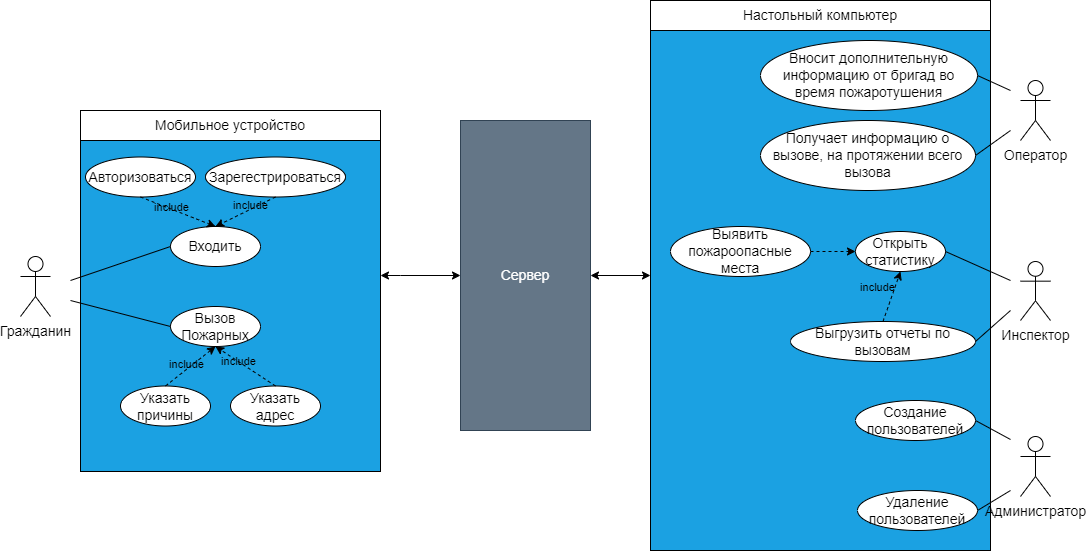

The diagram above was exported from draw.io. Its source (the exported page's mxGraphModel, read from the mxfile embedded in the PNG):
<mxGraphModel dx="1038" dy="1818" grid="1" gridSize="10" guides="1" tooltips="1" connect="1" arrows="1" fold="1" page="1" pageScale="1" pageWidth="827" pageHeight="1169" math="0" shadow="0">
  <root>
    <mxCell id="0" />
    <mxCell id="1" parent="0" />
    <mxCell id="F9sBcK5pSNc9NQep7Z6I-8" style="edgeStyle=orthogonalEdgeStyle;rounded=0;orthogonalLoop=1;jettySize=auto;html=1;entryX=0;entryY=0.5;entryDx=0;entryDy=0;startArrow=classic;startFill=1;fontSize=14;" parent="1" source="F9sBcK5pSNc9NQep7Z6I-5" target="F9sBcK5pSNc9NQep7Z6I-4" edge="1">
      <mxGeometry relative="1" as="geometry">
        <Array as="points">
          <mxPoint x="410" y="-805" />
          <mxPoint x="410" y="-805" />
        </Array>
      </mxGeometry>
    </mxCell>
    <mxCell id="F9sBcK5pSNc9NQep7Z6I-5" value="" style="rounded=0;whiteSpace=wrap;html=1;fillColor=#1ba1e2;fontColor=#ffffff;strokeColor=#000000;fontSize=14;" parent="1" vertex="1">
      <mxGeometry x="90" y="-969" width="300" height="360" as="geometry" />
    </mxCell>
    <mxCell id="F9sBcK5pSNc9NQep7Z6I-3" value="" style="rounded=0;whiteSpace=wrap;html=1;fillColor=#1ba1e2;fontColor=#ffffff;strokeColor=#000000;fontSize=14;" parent="1" vertex="1">
      <mxGeometry x="660" y="-1080" width="340" height="550" as="geometry" />
    </mxCell>
    <mxCell id="mqY6fcJbKHWLycq7MiPL-1" value="Гражданин" style="shape=umlActor;verticalLabelPosition=bottom;verticalAlign=top;html=1;fontSize=14;" parent="1" vertex="1">
      <mxGeometry x="30" y="-824" width="30" height="60" as="geometry" />
    </mxCell>
    <mxCell id="mqY6fcJbKHWLycq7MiPL-3" value="Входить" style="ellipse;whiteSpace=wrap;html=1;fontSize=14;" parent="1" vertex="1">
      <mxGeometry x="180" y="-854" width="90" height="40" as="geometry" />
    </mxCell>
    <mxCell id="mqY6fcJbKHWLycq7MiPL-5" value="Вызов Пожарных" style="ellipse;whiteSpace=wrap;html=1;fontSize=14;" parent="1" vertex="1">
      <mxGeometry x="180" y="-774" width="90" height="40" as="geometry" />
    </mxCell>
    <mxCell id="mqY6fcJbKHWLycq7MiPL-8" value="" style="endArrow=none;html=1;rounded=0;entryX=0;entryY=0.5;entryDx=0;entryDy=0;fontSize=14;" parent="1" target="mqY6fcJbKHWLycq7MiPL-3" edge="1">
      <mxGeometry width="50" height="50" relative="1" as="geometry">
        <mxPoint x="80" y="-800" as="sourcePoint" />
        <mxPoint x="400" y="-873.5" as="targetPoint" />
      </mxGeometry>
    </mxCell>
    <mxCell id="mqY6fcJbKHWLycq7MiPL-9" value="" style="endArrow=none;html=1;rounded=0;entryX=0;entryY=0.5;entryDx=0;entryDy=0;fontSize=14;" parent="1" target="mqY6fcJbKHWLycq7MiPL-5" edge="1">
      <mxGeometry width="50" height="50" relative="1" as="geometry">
        <mxPoint x="80" y="-780" as="sourcePoint" />
        <mxPoint x="100" y="-838" as="targetPoint" />
      </mxGeometry>
    </mxCell>
    <mxCell id="mqY6fcJbKHWLycq7MiPL-12" value="Авторизоваться" style="ellipse;whiteSpace=wrap;html=1;fontSize=14;" parent="1" vertex="1">
      <mxGeometry x="95" y="-923.5" width="110" height="40" as="geometry" />
    </mxCell>
    <mxCell id="mqY6fcJbKHWLycq7MiPL-13" value="Зарегестрироваться" style="ellipse;whiteSpace=wrap;html=1;fontSize=14;" parent="1" vertex="1">
      <mxGeometry x="215" y="-923.5" width="140" height="40" as="geometry" />
    </mxCell>
    <mxCell id="mqY6fcJbKHWLycq7MiPL-15" value="" style="endArrow=classic;html=1;rounded=0;exitX=0.5;exitY=1;exitDx=0;exitDy=0;entryX=0.5;entryY=0;entryDx=0;entryDy=0;dashed=1;endFill=1;fontSize=14;" parent="1" source="mqY6fcJbKHWLycq7MiPL-12" target="mqY6fcJbKHWLycq7MiPL-3" edge="1">
      <mxGeometry width="50" height="50" relative="1" as="geometry">
        <mxPoint x="475" y="-823.5" as="sourcePoint" />
        <mxPoint x="455" y="-833.5" as="targetPoint" />
      </mxGeometry>
    </mxCell>
    <mxCell id="G5s0HXTjqZBqD9w-4RqX-3" value="include" style="edgeLabel;html=1;align=center;verticalAlign=middle;resizable=0;points=[];fontSize=11;labelBackgroundColor=none;" parent="mqY6fcJbKHWLycq7MiPL-15" vertex="1" connectable="0">
      <mxGeometry x="-0.3817" relative="1" as="geometry">
        <mxPoint x="7" y="1" as="offset" />
      </mxGeometry>
    </mxCell>
    <mxCell id="mqY6fcJbKHWLycq7MiPL-17" value="include" style="endArrow=classic;html=1;rounded=0;dashed=1;entryX=0.5;entryY=0;entryDx=0;entryDy=0;exitX=0.5;exitY=1;exitDx=0;exitDy=0;endFill=1;fontSize=11;labelBackgroundColor=none;" parent="1" source="mqY6fcJbKHWLycq7MiPL-13" target="mqY6fcJbKHWLycq7MiPL-3" edge="1">
      <mxGeometry x="-0.2101" y="-3" width="50" height="50" relative="1" as="geometry">
        <mxPoint x="545" y="-493.5" as="sourcePoint" />
        <mxPoint x="595" y="-543.5" as="targetPoint" />
        <mxPoint as="offset" />
      </mxGeometry>
    </mxCell>
    <mxCell id="mqY6fcJbKHWLycq7MiPL-18" value="Указать адрес" style="ellipse;whiteSpace=wrap;html=1;fontSize=14;" parent="1" vertex="1">
      <mxGeometry x="240" y="-694.5" width="90" height="40" as="geometry" />
    </mxCell>
    <mxCell id="mqY6fcJbKHWLycq7MiPL-19" value="Указать причины" style="ellipse;whiteSpace=wrap;html=1;fontSize=14;" parent="1" vertex="1">
      <mxGeometry x="130" y="-694.5" width="90" height="40" as="geometry" />
    </mxCell>
    <mxCell id="mqY6fcJbKHWLycq7MiPL-22" value="" style="endArrow=classic;html=1;rounded=0;dashed=1;exitX=0.5;exitY=0;exitDx=0;exitDy=0;entryX=0.5;entryY=1;entryDx=0;entryDy=0;fontSize=14;" parent="1" source="mqY6fcJbKHWLycq7MiPL-18" target="mqY6fcJbKHWLycq7MiPL-5" edge="1">
      <mxGeometry width="50" height="50" relative="1" as="geometry">
        <mxPoint x="310" y="-564" as="sourcePoint" />
        <mxPoint x="385" y="-590.5" as="targetPoint" />
      </mxGeometry>
    </mxCell>
    <mxCell id="G5s0HXTjqZBqD9w-4RqX-1" value="include" style="edgeLabel;html=1;align=center;verticalAlign=middle;resizable=0;points=[];fontSize=11;labelBackgroundColor=none;" parent="mqY6fcJbKHWLycq7MiPL-22" vertex="1" connectable="0">
      <mxGeometry x="-0.4562" y="1" relative="1" as="geometry">
        <mxPoint x="-20" y="-15" as="offset" />
      </mxGeometry>
    </mxCell>
    <mxCell id="mqY6fcJbKHWLycq7MiPL-23" value="&lt;span style=&quot;color: rgb(0, 0, 0); font-family: helvetica; font-size: 11px; font-style: normal; font-weight: 400; letter-spacing: normal; text-align: center; text-indent: 0px; text-transform: none; word-spacing: 0px; display: inline; float: none;&quot;&gt;include&lt;/span&gt;" style="endArrow=classic;html=1;rounded=0;dashed=1;exitX=0.5;exitY=0;exitDx=0;exitDy=0;entryX=0.5;entryY=1;entryDx=0;entryDy=0;fontSize=11;labelBackgroundColor=none;" parent="1" source="mqY6fcJbKHWLycq7MiPL-19" target="mqY6fcJbKHWLycq7MiPL-5" edge="1">
      <mxGeometry x="-0.0434" y="4" width="50" height="50" relative="1" as="geometry">
        <mxPoint x="293.18000000000006" y="-474" as="sourcePoint" />
        <mxPoint x="250" y="-590.5" as="targetPoint" />
        <mxPoint as="offset" />
      </mxGeometry>
    </mxCell>
    <mxCell id="mqY6fcJbKHWLycq7MiPL-29" value="Администратор&lt;br style=&quot;font-size: 14px;&quot;&gt;" style="shape=umlActor;verticalLabelPosition=bottom;verticalAlign=top;html=1;fontSize=14;" parent="1" vertex="1">
      <mxGeometry x="1030" y="-644" width="30" height="60" as="geometry" />
    </mxCell>
    <mxCell id="mqY6fcJbKHWLycq7MiPL-30" value="Создание пользователей" style="ellipse;whiteSpace=wrap;html=1;fontSize=14;" parent="1" vertex="1">
      <mxGeometry x="865" y="-680" width="120" height="40" as="geometry" />
    </mxCell>
    <mxCell id="mqY6fcJbKHWLycq7MiPL-31" value="Удаление пользователей" style="ellipse;whiteSpace=wrap;html=1;fontSize=14;" parent="1" vertex="1">
      <mxGeometry x="867" y="-590" width="120" height="40" as="geometry" />
    </mxCell>
    <mxCell id="mqY6fcJbKHWLycq7MiPL-32" value="" style="endArrow=none;html=1;rounded=0;entryX=1;entryY=0.5;entryDx=0;entryDy=0;fontSize=14;" parent="1" target="mqY6fcJbKHWLycq7MiPL-30" edge="1">
      <mxGeometry width="50" height="50" relative="1" as="geometry">
        <mxPoint x="1020" y="-641" as="sourcePoint" />
        <mxPoint x="1330" y="-721" as="targetPoint" />
      </mxGeometry>
    </mxCell>
    <mxCell id="mqY6fcJbKHWLycq7MiPL-33" value="" style="endArrow=none;html=1;rounded=0;entryX=1;entryY=0.5;entryDx=0;entryDy=0;fontSize=14;" parent="1" target="mqY6fcJbKHWLycq7MiPL-31" edge="1">
      <mxGeometry width="50" height="50" relative="1" as="geometry">
        <mxPoint x="1020" y="-590" as="sourcePoint" />
        <mxPoint x="1160" y="-651" as="targetPoint" />
      </mxGeometry>
    </mxCell>
    <mxCell id="mqY6fcJbKHWLycq7MiPL-34" value="Инспектор" style="shape=umlActor;verticalLabelPosition=bottom;verticalAlign=top;html=1;outlineConnect=0;fontSize=14;" parent="1" vertex="1">
      <mxGeometry x="1030" y="-819" width="30" height="59" as="geometry" />
    </mxCell>
    <mxCell id="mqY6fcJbKHWLycq7MiPL-36" value="Выгрузить отчеты&amp;nbsp;по вызовам" style="ellipse;whiteSpace=wrap;html=1;fontSize=14;" parent="1" vertex="1">
      <mxGeometry x="800" y="-759" width="185" height="40" as="geometry" />
    </mxCell>
    <mxCell id="mqY6fcJbKHWLycq7MiPL-37" value="Открыть статистику" style="ellipse;whiteSpace=wrap;html=1;fontSize=14;" parent="1" vertex="1">
      <mxGeometry x="865" y="-849" width="90" height="40" as="geometry" />
    </mxCell>
    <mxCell id="mqY6fcJbKHWLycq7MiPL-39" value="" style="endArrow=none;html=1;rounded=0;entryX=1;entryY=0.5;entryDx=0;entryDy=0;fontSize=14;" parent="1" target="mqY6fcJbKHWLycq7MiPL-36" edge="1">
      <mxGeometry width="50" height="50" relative="1" as="geometry">
        <mxPoint x="1020" y="-770" as="sourcePoint" />
        <mxPoint x="1227" y="-929.75" as="targetPoint" />
      </mxGeometry>
    </mxCell>
    <mxCell id="mqY6fcJbKHWLycq7MiPL-40" value="" style="endArrow=none;html=1;rounded=0;entryX=1;entryY=0.5;entryDx=0;entryDy=0;fontSize=14;" parent="1" target="mqY6fcJbKHWLycq7MiPL-37" edge="1">
      <mxGeometry width="50" height="50" relative="1" as="geometry">
        <mxPoint x="1020" y="-800" as="sourcePoint" />
        <mxPoint x="1127" y="-709.75" as="targetPoint" />
      </mxGeometry>
    </mxCell>
    <mxCell id="mqY6fcJbKHWLycq7MiPL-43" value="" style="endArrow=classic;html=1;rounded=0;dashed=1;entryX=0.5;entryY=1;entryDx=0;entryDy=0;exitX=0.5;exitY=0;exitDx=0;exitDy=0;fontSize=14;" parent="1" source="mqY6fcJbKHWLycq7MiPL-36" target="mqY6fcJbKHWLycq7MiPL-37" edge="1">
      <mxGeometry width="50" height="50" relative="1" as="geometry">
        <mxPoint x="920" y="-760" as="sourcePoint" />
        <mxPoint x="1247" y="-759.75" as="targetPoint" />
      </mxGeometry>
    </mxCell>
    <mxCell id="G5s0HXTjqZBqD9w-4RqX-2" value="include" style="edgeLabel;html=1;align=center;verticalAlign=middle;resizable=0;points=[];fontSize=11;labelBackgroundColor=none;" parent="mqY6fcJbKHWLycq7MiPL-43" vertex="1" connectable="0">
      <mxGeometry x="0.4082" y="-1" relative="1" as="geometry">
        <mxPoint x="-19" as="offset" />
      </mxGeometry>
    </mxCell>
    <mxCell id="mqY6fcJbKHWLycq7MiPL-44" value="Выявить пожароопасные места" style="ellipse;whiteSpace=wrap;html=1;fontSize=14;" parent="1" vertex="1">
      <mxGeometry x="680" y="-854" width="140" height="50" as="geometry" />
    </mxCell>
    <mxCell id="mqY6fcJbKHWLycq7MiPL-45" value="" style="endArrow=classic;html=1;rounded=0;exitX=1;exitY=0.5;exitDx=0;exitDy=0;dashed=1;entryX=0;entryY=0.5;entryDx=0;entryDy=0;fontSize=14;" parent="1" source="mqY6fcJbKHWLycq7MiPL-44" target="mqY6fcJbKHWLycq7MiPL-37" edge="1">
      <mxGeometry width="50" height="50" relative="1" as="geometry">
        <mxPoint x="1222" y="-799.75" as="sourcePoint" />
        <mxPoint x="1192" y="-719.75" as="targetPoint" />
      </mxGeometry>
    </mxCell>
    <mxCell id="4L4Ld8tULx02CblQZgZL-1" value="Оператор" style="shape=umlActor;verticalLabelPosition=bottom;verticalAlign=top;html=1;outlineConnect=0;fontSize=14;" parent="1" vertex="1">
      <mxGeometry x="1030" y="-1000" width="30" height="60" as="geometry" />
    </mxCell>
    <mxCell id="4L4Ld8tULx02CblQZgZL-2" value="Получает информацию о вызове, на протяжении всего вызова" style="ellipse;whiteSpace=wrap;html=1;fontSize=14;" parent="1" vertex="1">
      <mxGeometry x="770" y="-960" width="215" height="70" as="geometry" />
    </mxCell>
    <mxCell id="4L4Ld8tULx02CblQZgZL-3" value="Вносит дополнительную информацию от бригад во время пожаротушения" style="ellipse;whiteSpace=wrap;html=1;fontSize=14;" parent="1" vertex="1">
      <mxGeometry x="770" y="-1040" width="217" height="70" as="geometry" />
    </mxCell>
    <mxCell id="4L4Ld8tULx02CblQZgZL-4" value="" style="endArrow=none;html=1;rounded=0;entryX=1;entryY=0.5;entryDx=0;entryDy=0;fontSize=14;" parent="1" target="4L4Ld8tULx02CblQZgZL-2" edge="1">
      <mxGeometry width="50" height="50" relative="1" as="geometry">
        <mxPoint x="1020" y="-950" as="sourcePoint" />
        <mxPoint x="970" y="-910" as="targetPoint" />
      </mxGeometry>
    </mxCell>
    <mxCell id="4L4Ld8tULx02CblQZgZL-5" value="" style="endArrow=none;html=1;rounded=0;entryX=1;entryY=0.5;entryDx=0;entryDy=0;fontSize=14;" parent="1" target="4L4Ld8tULx02CblQZgZL-3" edge="1">
      <mxGeometry width="50" height="50" relative="1" as="geometry">
        <mxPoint x="1020" y="-990" as="sourcePoint" />
        <mxPoint x="1077.5" y="-951" as="targetPoint" />
      </mxGeometry>
    </mxCell>
    <mxCell id="F9sBcK5pSNc9NQep7Z6I-9" style="edgeStyle=orthogonalEdgeStyle;rounded=0;orthogonalLoop=1;jettySize=auto;html=1;entryX=0;entryY=0.5;entryDx=0;entryDy=0;startArrow=classic;startFill=1;fontSize=14;" parent="1" source="F9sBcK5pSNc9NQep7Z6I-4" target="F9sBcK5pSNc9NQep7Z6I-3" edge="1">
      <mxGeometry relative="1" as="geometry" />
    </mxCell>
    <mxCell id="F9sBcK5pSNc9NQep7Z6I-4" value="Сервер" style="rounded=0;whiteSpace=wrap;html=1;fillColor=#647687;fontColor=#ffffff;strokeColor=#314354;fontSize=14;" parent="1" vertex="1">
      <mxGeometry x="470" y="-960" width="130" height="310" as="geometry" />
    </mxCell>
    <mxCell id="F9sBcK5pSNc9NQep7Z6I-6" value="Мобильное устройство" style="text;html=1;align=center;verticalAlign=middle;whiteSpace=wrap;rounded=0;fillColor=default;strokeColor=default;fontSize=14;" parent="1" vertex="1">
      <mxGeometry x="90" y="-970" width="300" height="30" as="geometry" />
    </mxCell>
    <mxCell id="F9sBcK5pSNc9NQep7Z6I-7" value="Настольный компьютер" style="text;html=1;align=center;verticalAlign=middle;whiteSpace=wrap;rounded=0;fillColor=default;strokeColor=default;fontSize=14;" parent="1" vertex="1">
      <mxGeometry x="660" y="-1080" width="340" height="30" as="geometry" />
    </mxCell>
  </root>
</mxGraphModel>